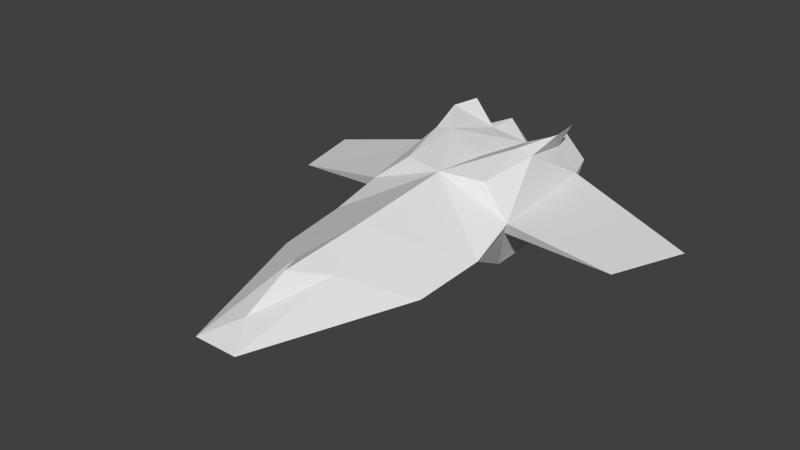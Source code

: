 # Source: fighter2.blend  (saved by Blender 2.71.0; exported with 4.5.12 LTS)
import bpy
from mathutils import Matrix  # noqa: F401  (used for matrix-valued properties, if any)

bpy.ops.wm.read_factory_settings(use_empty=True)
scene = bpy.context.scene
scene.name = 'Scene'

# ---- collections
col_collection_1 = bpy.data.collections.new('Collection 1'); scene.collection.children.link(col_collection_1)

# ---- materials (node trees are filled in below, after node groups)
mat_material_001 = bpy.data.materials.new('Material.001')
mat_material_001.alpha_threshold = 0.0
mat_material_001.use_transparent_shadow = False
mat_material_001.roughness = 0.5
mat_material_001.line_color = (0.0, 0.0, 0.0, 1.0)

# ---- material node trees

# ---- world
world_world = bpy.data.worlds.new('World'); scene.world = world_world
world_world.color = (0.05088, 0.05088, 0.05088)
world_world.use_sun_shadow = False
world_world.sun_shadow_jitter_overblur = 0.0
world_world.cycles.sampling_method = 'MANUAL'
world_world.cycles.sample_map_resolution = 256

# ---- meshes
me_plane = bpy.data.meshes.new('Plane')
me_plane.from_pydata([(0.0, -2.985, -0.1109), (0.7, -2.6, 0.1), (0.0, -4.0, 0.1), (0.2, -4.0, 0.1), (0.0, -2.008, -0.1355), (0.7384, -1.944, 0.1576), (0.0, -1.329, -0.1647), (0.6501, -1.46, 0.1878), (0.0, -0.3, 0.1), (0.6, -0.3, 0.2), (1.613, -1.402, 0.1235), (1.849, -0.6396, 0.07211), (0.0, -3.7, 0.2), (0.0, -3.3, 0.4), (0.0, -2.493, 0.4623), (0.0, -1.494, 0.5589), (0.7, -1.5, 0.3), (0.0, -0.2, 0.4), (0.6, -0.3, 0.3), (0.2, -3.0, 0.3), (0.4008, -1.403, 0.5485), (0.3, -0.3, 0.5), (0.505, -0.8817, 0.6327), (0.5131, -0.2779, 0.7277), (0.5507, -0.571, 0.7365), (0.3506, -0.8786, 0.6595), (0.0, -0.9, 0.5), (0.3, 0.0, 0.1), (0.5, 0.0, 0.3), (0.0, -0.2, 0.3), (0.1, 0.0, 0.3), (0.3, 0.0, 0.5), (0.4, -0.3, 0.5), (0.5043, -1.303, -0.2208), (0.6454, -0.8644, 0.1299), (0.45, -0.15, 0.15), (0.5586, -0.7193, -0.1519), (0.15, -0.7, 0.05)], [], [(0, 3, 2), (6, 5, 4), (37, 6, 8), (4, 1, 0), (19, 13, 12), (27, 28, 35), (30, 8, 29), (1, 14, 19), (3, 12, 2), (3, 19, 12), (5, 7, 16), (3, 0, 1), (13, 19, 14), (9, 10, 34), (19, 3, 1), (5, 15, 14), (16, 20, 15), (17, 30, 29), (18, 28, 32), (16, 22, 20), (24, 21, 25), (25, 20, 22), (15, 5, 16), (25, 17, 26), (22, 18, 32), (23, 32, 21), (22, 24, 25), (30, 17, 31), (9, 28, 18), (31, 17, 21), (28, 30, 31), (30, 28, 27), (31, 32, 28), (8, 30, 27), (6, 36, 33), (32, 24, 22), (6, 37, 36), (11, 9, 18), (20, 25, 15), (15, 25, 26), (18, 22, 16), (17, 25, 21), (7, 5, 33), (1, 4, 5), (14, 1, 5), (21, 24, 23), (32, 31, 21), (24, 32, 23), (10, 16, 7), (27, 37, 8), (28, 9, 35), (10, 7, 34), (33, 34, 7), (33, 36, 34), (36, 9, 34), (36, 35, 9), (36, 37, 35), (37, 27, 35), (5, 6, 33), (18, 10, 11), (10, 18, 16), (9, 11, 10)])
_uv = me_plane.uv_layers.new(name='UVMap')
_uv.uv.foreach_set('vector', [0.375, 0.2578, 0.1934, 0.005859, 0.2676, 0.003906, 0.375, 0.625, 0.1895, 0.4922, 0.375, 0.4766, 0.3359, 0.8125, 0.375, 0.625, 0.375, 0.9219, 0.375, 0.4766, 0.1875, 0.3516, 0.375, 0.2578, 0.05273, 0.252, 0.003906, 0.1719, 0.003906, 0.07031, 0.2969, 1.0, 0.1875, 1.0, 0.2422, 0.9609, 0.375, 1.0, 0.375, 0.9219, 0.3672, 0.9453, 0.1875, 0.3516, 0.003906, 0.375, 0.05273, 0.252, 0.04883, 0.01953, 0.003906, 0.07031, 0.003906, 0.0, 0.04883, 0.01953, 0.05273, 0.252, 0.003906, 0.07031, 0.1895, 0.4922, 0.1875, 0.625, 0.1875, 0.625, 0.1934, 0.005859, 0.375, 0.2578, 0.1875, 0.3516, 0.003906, 0.1719, 0.05273, 0.252, 0.003906, 0.375, 1.0, 1.0, 0.8047, 0.6953, 1.0, 0.8594, 0.05273, 0.252, 0.04883, 0.01953, 0.1875, 0.3516, 0.125, 0.5, 0.003906, 0.625, 0.003906, 0.375, 0.5625, 0.3125, 0.5, 0.375, 0.375, 0.3125, 0.003906, 0.9219, 0.003906, 1.0, 0.0, 0.9453, 0.1875, 0.9219, 0.1875, 1.0, 0.1289, 0.8887, 0.1875, 0.625, 0.125, 0.7812, 0.125, 0.625, 0.4688, 0.4922, 0.375, 0.5625, 0.375, 0.3984, 0.1016, 0.7812, 0.125, 0.625, 0.125, 0.7812, 0.003906, 0.625, 0.125, 0.5, 0.1875, 0.625, 0.1016, 0.7812, 0.003906, 0.9219, 0.003906, 0.7812, 0.125, 0.7812, 0.1875, 0.9219, 0.1289, 0.8887, 0.4688, 0.5625, 0.4023, 0.5215, 0.375, 0.5625, 0.375, 0.3984, 0.4688, 0.4922, 0.375, 0.3984, 0.003906, 1.0, 0.003906, 0.9219, 0.07812, 1.0, 0.1875, 0.9219, 0.1875, 1.0, 0.1875, 0.9219, 0.07812, 1.0, 0.003906, 0.9219, 0.07812, 0.9219, 0.5625, 0.5, 0.6875, 0.5, 0.625, 0.5625, 0.6875, 0.5, 0.5625, 0.5, 0.625, 0.4375, 0.07812, 1.0, 0.1289, 0.8887, 0.1875, 1.0, 0.375, 0.9219, 0.375, 1.0, 0.2969, 1.0, 0.375, 0.625, 0.2812, 0.7734, 0.25, 0.6641, 0.5898, 0.5293, 0.4688, 0.4922, 0.5625, 0.3984, 0.375, 0.625, 0.3359, 0.8125, 0.2812, 0.7734, 0.6953, 0.7969, 1.0, 1.0, 1.0, 1.0, 0.125, 0.625, 0.1016, 0.7812, 0.003906, 0.625, 0.003906, 0.625, 0.1016, 0.7812, 0.003906, 0.7812, 0.1875, 0.9219, 0.125, 0.7812, 0.1875, 0.625, 0.003906, 0.9219, 0.1016, 0.7812, 0.07812, 0.9219, 0.1875, 0.625, 0.1895, 0.4922, 0.25, 0.6641, 0.1875, 0.3516, 0.375, 0.4766, 0.1895, 0.4922, 0.003906, 0.375, 0.1875, 0.3516, 0.125, 0.5, 0.375, 0.5625, 0.4688, 0.4922, 0.4688, 0.5625, 0.1289, 0.8887, 0.07812, 1.0, 0.07812, 0.9219, 0.4688, 0.4922, 0.5898, 0.5293, 0.4688, 0.5625, 0.8047, 0.6953, 1.0, 0.7188, 1.0, 0.7188, 0.2969, 1.0, 0.3359, 0.8125, 0.375, 0.9219, 0.1875, 1.0, 0.1875, 0.9219, 0.2422, 0.9609, 0.8047, 0.6953, 1.0, 0.7188, 1.0, 0.8594, 0.25, 0.6641, 0.1875, 0.7734, 0.1875, 0.625, 0.25, 0.6641, 0.2812, 0.7734, 0.1875, 0.7734, 0.2812, 0.7734, 0.1875, 0.9219, 0.1875, 0.7734, 0.2812, 0.7734, 0.2422, 0.9609, 0.1875, 0.9219, 0.2812, 0.7734, 0.3359, 0.8125, 0.2422, 0.9609, 0.3359, 0.8125, 0.2969, 1.0, 0.2422, 0.9609, 0.1895, 0.4922, 0.375, 0.625, 0.25, 0.6641, 0.375, 1.0, 0.5391, 0.6875, 0.6797, 0.7969, 0.5391, 0.6875, 0.375, 1.0, 0.375, 0.7188, 1.0, 1.0, 0.6953, 0.7969, 0.75, 0.7461])
_ca = me_plane.color_attributes.new('Col', 'BYTE_COLOR', 'CORNER')
_ca.data.foreach_set('color', [1.0, 1.0, 1.0, 1.0, 1.0, 1.0, 1.0, 1.0, 1.0, 1.0, 1.0, 1.0, 1.0, 1.0, 1.0, 1.0, 1.0, 1.0, 1.0, 1.0, 1.0, 1.0, 1.0, 1.0, 1.0, 1.0, 1.0, 1.0, 1.0, 1.0, 1.0, 1.0, 1.0, 1.0, 1.0, 1.0, 1.0, 1.0, 1.0, 1.0, 1.0, 1.0, 1.0, 1.0, 1.0, 1.0, 1.0, 1.0, 1.0, 1.0, 1.0, 1.0, 1.0, 1.0, 1.0, 1.0, 1.0, 1.0, 1.0, 1.0, 1.0, 1.0, 1.0, 1.0, 1.0, 1.0, 1.0, 1.0, 1.0, 1.0, 1.0, 1.0, 1.0, 1.0, 1.0, 1.0, 1.0, 1.0, 1.0, 1.0, 1.0, 1.0, 1.0, 1.0, 1.0, 1.0, 1.0, 1.0, 1.0, 1.0, 1.0, 1.0, 1.0, 1.0, 1.0, 1.0, 1.0, 1.0, 1.0, 1.0, 1.0, 1.0, 1.0, 1.0, 1.0, 1.0, 1.0, 1.0, 1.0, 1.0, 1.0, 1.0, 1.0, 1.0, 1.0, 1.0, 1.0, 1.0, 1.0, 1.0, 1.0, 1.0, 1.0, 1.0, 1.0, 1.0, 1.0, 1.0, 1.0, 1.0, 1.0, 1.0, 1.0, 1.0, 1.0, 1.0, 1.0, 1.0, 1.0, 1.0, 1.0, 1.0, 1.0, 1.0, 1.0, 1.0, 1.0, 1.0, 1.0, 1.0, 1.0, 1.0, 1.0, 1.0, 1.0, 1.0, 1.0, 1.0, 1.0, 1.0, 1.0, 1.0, 1.0, 1.0, 1.0, 1.0, 1.0, 1.0, 1.0, 1.0, 1.0, 1.0, 1.0, 1.0, 1.0, 1.0, 1.0, 1.0, 1.0, 1.0, 1.0, 1.0, 1.0, 1.0, 1.0, 1.0, 1.0, 1.0, 1.0, 1.0, 1.0, 1.0, 1.0, 1.0, 1.0, 1.0, 1.0, 1.0, 1.0, 1.0, 1.0, 1.0, 1.0, 1.0, 1.0, 1.0, 1.0, 1.0, 1.0, 1.0, 1.0, 1.0, 1.0, 1.0, 1.0, 1.0, 1.0, 1.0, 1.0, 1.0, 1.0, 1.0, 1.0, 1.0, 1.0, 1.0, 1.0, 1.0, 1.0, 1.0, 1.0, 1.0, 1.0, 1.0, 1.0, 1.0, 1.0, 1.0, 1.0, 1.0, 1.0, 1.0, 1.0, 1.0, 1.0, 1.0, 1.0, 1.0, 1.0, 1.0, 1.0, 1.0, 1.0, 1.0, 1.0, 1.0, 1.0, 1.0, 1.0, 1.0, 1.0, 1.0, 1.0, 1.0, 1.0, 1.0, 1.0, 1.0, 1.0, 1.0, 1.0, 1.0, 1.0, 1.0, 1.0, 1.0, 1.0, 1.0, 1.0, 1.0, 1.0, 1.0, 1.0, 1.0, 1.0, 1.0, 1.0, 1.0, 1.0, 1.0, 1.0, 1.0, 1.0, 1.0, 1.0, 1.0, 1.0, 1.0, 1.0, 1.0, 1.0, 1.0, 1.0, 1.0, 1.0, 1.0, 1.0, 1.0, 1.0, 1.0, 1.0, 1.0, 1.0, 1.0, 1.0, 1.0, 1.0, 1.0, 1.0, 1.0, 1.0, 1.0, 1.0, 1.0, 1.0, 1.0, 1.0, 1.0, 1.0, 1.0, 1.0, 1.0, 1.0, 1.0, 1.0, 1.0, 1.0, 1.0, 1.0, 1.0, 1.0, 1.0, 1.0, 1.0, 1.0, 1.0, 1.0, 1.0, 1.0, 1.0, 1.0, 1.0, 1.0, 1.0, 1.0, 1.0, 1.0, 1.0, 1.0, 1.0, 1.0, 1.0, 1.0, 1.0, 1.0, 1.0, 1.0, 1.0, 1.0, 1.0, 1.0, 1.0, 1.0, 1.0, 1.0, 1.0, 1.0, 1.0, 1.0, 1.0, 1.0, 1.0, 1.0, 1.0, 1.0, 1.0, 1.0, 1.0, 1.0, 1.0, 1.0, 1.0, 1.0, 1.0, 1.0, 1.0, 1.0, 1.0, 1.0, 1.0, 1.0, 1.0, 1.0, 1.0, 1.0, 1.0, 1.0, 1.0, 1.0, 1.0, 1.0, 1.0, 1.0, 1.0, 1.0, 1.0, 1.0, 1.0, 1.0, 1.0, 1.0, 1.0, 1.0, 1.0, 1.0, 1.0, 1.0, 1.0, 1.0, 1.0, 1.0, 1.0, 1.0, 1.0, 1.0, 1.0, 1.0, 1.0, 1.0, 1.0, 1.0, 1.0, 1.0, 1.0, 1.0, 1.0, 1.0, 1.0, 1.0, 1.0, 1.0, 1.0, 1.0, 1.0, 1.0, 1.0, 1.0, 1.0, 1.0, 1.0, 1.0, 1.0, 1.0, 1.0, 1.0, 1.0, 1.0, 1.0, 1.0, 1.0, 1.0, 1.0, 1.0, 1.0, 1.0, 1.0, 1.0, 1.0, 1.0, 1.0, 1.0, 1.0, 1.0, 1.0, 1.0, 1.0, 1.0, 1.0, 1.0, 1.0, 1.0, 1.0, 1.0, 1.0, 1.0, 1.0, 1.0, 1.0, 1.0, 1.0, 1.0, 1.0, 1.0, 1.0, 1.0, 1.0, 1.0, 1.0, 1.0, 1.0, 1.0, 1.0, 1.0, 1.0, 1.0, 1.0, 1.0, 1.0, 1.0, 1.0, 1.0, 1.0, 1.0, 1.0, 1.0, 1.0, 1.0, 1.0, 1.0, 1.0, 1.0, 1.0, 1.0, 1.0, 1.0, 1.0, 1.0, 1.0, 1.0, 1.0, 1.0, 1.0, 1.0, 1.0, 1.0, 1.0, 1.0, 1.0, 1.0, 1.0, 1.0, 1.0, 1.0, 1.0, 1.0, 1.0, 1.0, 1.0, 1.0, 1.0, 1.0, 1.0, 1.0, 1.0, 1.0, 1.0, 1.0, 1.0, 1.0, 1.0, 1.0, 1.0, 1.0, 1.0, 1.0, 1.0, 1.0, 1.0, 1.0, 1.0, 1.0, 1.0, 1.0, 1.0, 1.0, 1.0, 1.0, 1.0, 1.0, 1.0, 1.0, 1.0, 1.0, 1.0, 1.0, 1.0, 1.0, 1.0, 1.0, 1.0, 1.0, 1.0, 1.0, 1.0, 1.0, 1.0, 1.0, 1.0, 1.0, 1.0, 1.0, 1.0, 1.0, 1.0, 1.0, 1.0, 1.0, 1.0, 1.0, 1.0, 1.0, 1.0, 1.0, 1.0, 1.0, 1.0, 1.0, 1.0, 1.0, 1.0, 1.0, 1.0, 1.0, 1.0, 1.0, 1.0, 1.0, 1.0, 1.0, 1.0, 1.0, 1.0, 1.0, 1.0, 1.0, 1.0, 1.0, 1.0, 1.0, 1.0, 1.0, 1.0, 1.0, 1.0, 1.0, 1.0, 1.0, 1.0, 1.0, 1.0, 1.0, 1.0, 1.0, 1.0, 1.0, 1.0, 1.0, 1.0, 1.0, 1.0, 1.0, 1.0, 1.0, 1.0, 1.0, 1.0, 1.0, 1.0, 1.0, 1.0, 1.0, 1.0, 1.0, 1.0, 1.0, 1.0, 1.0, 1.0, 1.0, 1.0, 1.0, 1.0, 1.0, 1.0, 1.0, 1.0, 1.0, 1.0, 1.0, 1.0, 1.0, 1.0, 1.0, 1.0, 1.0, 1.0, 1.0, 1.0, 1.0, 1.0, 1.0, 1.0, 1.0, 1.0, 1.0, 1.0, 1.0, 1.0, 1.0, 1.0, 1.0, 1.0, 1.0, 1.0, 1.0, 1.0, 1.0, 1.0, 1.0, 1.0, 1.0, 1.0, 1.0, 1.0, 1.0, 1.0, 1.0, 1.0, 1.0, 1.0, 1.0, 1.0, 1.0, 1.0])
me_plane.materials.append(mat_material_001)
me_plane.use_remesh_preserve_volume = False
me_plane.use_remesh_preserve_attributes = False
me_plane.use_mirror_vertex_groups = False
me_plane.update()

# ---- objects
ob_plane = bpy.data.objects.new('Plane', me_plane)

# ---- transforms, parenting, visibility, modifiers, constraints
ob_plane.location = (0.0, 0.0, 0.0)
ob_plane.lineart.crease_threshold = 0.0
_m = ob_plane.modifiers.new('Mirror', 'MIRROR')
_m.use_clip = True

# ---- collection membership
col_collection_1.objects.link(ob_plane)

# ---- scene / render settings (as saved in the file)
scene.frame_start = 1; scene.frame_end = 250; scene.frame_set(7)
scene.render.engine = 'BLENDER_EEVEE_NEXT'
scene.render.image_settings.color_mode = 'RGB'
scene.render.image_settings.compression = 90
scene.render.resolution_percentage = 50
scene.render.dither_intensity = 0.0
scene.render.bake_margin = 2
scene.render.bake_bias = 0.0
scene.cycles.use_denoising = False
scene.cycles.samples = 10
scene.cycles.sampling_pattern = 'TABULATED_SOBOL'
scene.cycles.light_sampling_threshold = 0.0
scene.cycles.use_adaptive_sampling = False
scene.cycles.use_light_tree = False
scene.cycles.blur_glossy = 0.0
scene.cycles.volume_bounces = 1
scene.cycles.pixel_filter_type = 'GAUSSIAN'
scene.cycles.sample_clamp_indirect = 0.0
scene.view_settings.view_transform = 'Standard'
bpy.context.view_layer.update()

# ---- added for rendering (the .blend has no active camera and no usable light): camera, sun
cam_auto = bpy.data.cameras.new('AutoCamera')
cam_auto.lens = 50.0
cam_auto.sensor_width = 36.0
cam_auto.clip_end = 1000.0
ob_auto_camera = bpy.data.objects.new('AutoCamera', cam_auto)
scene.collection.objects.link(ob_auto_camera)
ob_auto_camera.location = (5.11756, -8.14108, 4.35192)
ob_auto_camera.rotation_euler = (1.09748, -7.21219e-08, 0.694738)
scene.camera = ob_auto_camera
light_auto_sun = bpy.data.lights.new('AutoSun', 'SUN')
light_auto_sun.energy = 3.0
light_auto_sun.angle = 0.0523599
ob_auto_sun = bpy.data.objects.new('AutoSun', light_auto_sun)
scene.collection.objects.link(ob_auto_sun)
ob_auto_sun.rotation_euler = (0.872665, 0.174533, 0.523599)
bpy.context.view_layer.update()
